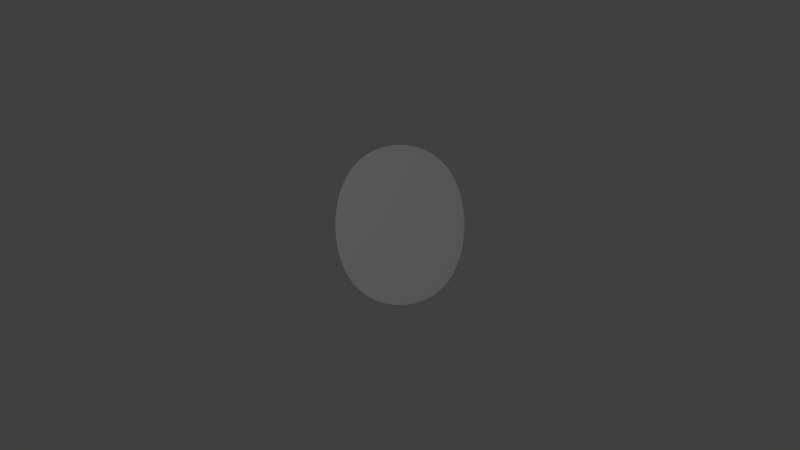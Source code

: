 # Source: paper_furl.blend  (saved by Blender 2.79.0; exported with 4.5.12 LTS)
import bpy
from mathutils import Matrix  # noqa: F401  (used for matrix-valued properties, if any)

bpy.ops.wm.read_factory_settings(use_empty=True)
scene = bpy.context.scene
scene.name = 'Scene'

# ---- collections
col_collection_1 = bpy.data.collections.new('Collection 1'); scene.collection.children.link(col_collection_1)

# ---- materials (node trees are filled in below, after node groups)
mat_txt_dictionary_l = bpy.data.materials.new('txt-dictionary-l')
mat_txt_dictionary_l.alpha_threshold = 0.0
mat_txt_dictionary_l.use_transparent_shadow = False
mat_txt_dictionary_l.preview_render_type = 'FLAT'
mat_txt_dictionary_l.roughness = 0.5
mat_txt_dictionary_l.specular_intensity = 0.0

# ---- material node trees

# ---- world
world_world = bpy.data.worlds.new('World'); scene.world = world_world
world_world.color = (0.05088, 0.05088, 0.05088)
world_world.use_sun_shadow = False
world_world.sun_shadow_jitter_overblur = 0.0
world_world.cycles.sampling_method = 'MANUAL'

# ---- cameras
cam_camera = bpy.data.cameras.new('Camera')
cam_camera.clip_end = 100.0
cam_camera.lens = 35.0
cam_camera.sensor_width = 32.0
cam_camera.sensor_height = 18.0
cam_camera.ortho_scale = 7.314
cam_camera.dof.focus_distance = 0.0
cam_camera.dof.aperture_fstop = 128.0

# ---- lights
light_lamp = bpy.data.lights.new('Lamp', 'POINT')
light_lamp.transmission_factor = 0.0
light_lamp.cutoff_distance = 30.0
light_lamp.energy = 100.0
light_lamp.shadow_buffer_clip_start = 1.001
light_lamp.shadow_soft_size = 0.1
light_lamp.shadow_maximum_resolution = 0.006
light_lamp.use_absolute_resolution = True

# ---- meshes
me_txt_dictionary_l = bpy.data.meshes.new('txt-dictionary-l')
me_txt_dictionary_l.from_pydata([(-0.4028, -0.5, -0.005), (0.4028, -0.5, -0.005), (-0.4028, 0.5, -0.005), (0.4028, 0.5, -0.005), (-0.4028, -0.5, 0.005), (0.4028, -0.5, 0.005), (0.4028, 0.5, 0.005), (-0.4028, 0.5, 0.005)], [], [(4, 7, 6, 5), (1, 0, 4, 5), (3, 1, 5, 6), (2, 3, 6, 7), (0, 2, 7, 4)])
_uv = me_txt_dictionary_l.uv_layers.new(name='UVMap')
_uv.uv.foreach_set('vector', [3.525e-07, 0.8056, 0.0, 1.2e-07, 0.9527, 0.0, 0.9527, 0.8056, 1.0, 0.0, 1.0, 0.6489, 0.9882, 0.6489, 0.9882, 0.0, 0.9645, 0.0, 0.9645, 0.8056, 0.9527, 0.8056, 0.9527, 0.0, 0.9763, 0.6489, 0.9763, 0.0, 0.9882, 0.0, 0.9882, 0.6489, 0.9763, 0.0, 0.9763, 0.8056, 0.9645, 0.8056, 0.9645, 0.0])
me_txt_dictionary_l.materials.append(mat_txt_dictionary_l)
me_txt_dictionary_l.use_remesh_preserve_volume = False
me_txt_dictionary_l.use_remesh_preserve_attributes = False
me_txt_dictionary_l.use_mirror_vertex_groups = False
me_txt_dictionary_l.update()

# ---- curves / text
cu_asdf = bpy.data.curves.new('asdf', 'CURVE')
cu_asdf.dimensions = '2D'
_sp = cu_asdf.splines.new('BEZIER'); _sp.bezier_points.add(0)
_sp.bezier_points.foreach_set('co', [1.0, 0.0, 0.0])
_sp.bezier_points.foreach_set('handle_left', [0.5, 0.0, 0.0])
_sp.bezier_points.foreach_set('handle_right', [1.5, 0.0, 0.0])
cu_asdf.use_path_clamp = True
cu_asdf.bevel_resolution = 0
cu_asdf.fill_mode = 'BOTH'
cu_paper_curve = bpy.data.curves.new('paper-curve', 'CURVE')
cu_paper_curve.dimensions = '2D'
_sp = cu_paper_curve.splines.new('POLY'); _sp.points.add(0)
_sp.points.foreach_set('co', [0.0, 0.0, 0.0, 0.0])
cu_paper_curve.use_path_clamp = True
cu_paper_curve.bevel_resolution = 0
cu_paper_curve.fill_mode = 'BOTH'

# ---- objects
ob_asdf = bpy.data.objects.new('asdf', cu_asdf)
ob_paper_curve = bpy.data.objects.new('paper-curve', cu_paper_curve)
ob_txt_dictionary_l = bpy.data.objects.new('txt-dictionary-l', me_txt_dictionary_l)
ob_lamp = bpy.data.objects.new('Lamp', light_lamp)
ob_camera = bpy.data.objects.new('Camera', cam_camera)

# ---- transforms, parenting, visibility, modifiers, constraints
ob_asdf.location = (-4.003, 0.0, 0.0)
ob_asdf.lineart.crease_threshold = 0.0
ob_paper_curve.location = (0.0, 0.0, 0.0)
ob_paper_curve.lineart.crease_threshold = 0.0
ob_txt_dictionary_l.location = (0.0, 0.0, 0.005)
ob_txt_dictionary_l.lineart.crease_threshold = 0.0
_m = ob_txt_dictionary_l.modifiers.new('subsurf', 'SUBSURF')
_m.uv_smooth = 'PRESERVE_CORNERS'
_m.levels = 4
_m.render_levels = 4
_m.show_only_control_edges = False
_m = ob_txt_dictionary_l.modifiers.new('curve', 'CURVE')
ob_lamp.location = (-1.575, 1.081, 5.904)
ob_lamp.rotation_euler = (0.6503, 0.05522, 1.866)
ob_lamp.lock_rotations_4d = False
ob_lamp.empty_display_type = 'ARROWS'
ob_lamp.color = (0.0, 0.0, 0.0, 0.0)
ob_lamp.lineart.crease_threshold = 0.0
ob_camera.location = (0.0, 0.0, 5.0)
ob_camera.lock_rotations_4d = False
ob_camera.empty_display_type = 'ARROWS'
ob_camera.color = (0.0, 0.0, 0.0, 0.0)
ob_camera.display_type = 'WIRE'
ob_camera.lineart.crease_threshold = 0.0

# ---- collection membership
col_collection_1.objects.link(ob_asdf)
col_collection_1.objects.link(ob_paper_curve)
col_collection_1.objects.link(ob_txt_dictionary_l)
col_collection_1.objects.link(ob_lamp)
col_collection_1.objects.link(ob_camera)

# ---- scene / render settings (as saved in the file)
scene.camera = ob_camera
scene.frame_start = 1; scene.frame_end = 250; scene.frame_set(1)
scene.render.engine = 'BLENDER_EEVEE_NEXT'
scene.render.resolution_percentage = 50
scene.render.dither_intensity = 0.0
scene.cycles.use_denoising = False
scene.cycles.samples = 128
scene.cycles.sampling_pattern = 'TABULATED_SOBOL'
scene.cycles.use_adaptive_sampling = False
scene.cycles.use_light_tree = False
scene.cycles.blur_glossy = 0.0
scene.cycles.sample_clamp_indirect = 0.0
scene.view_settings.view_transform = 'Standard'
bpy.context.view_layer.update()

